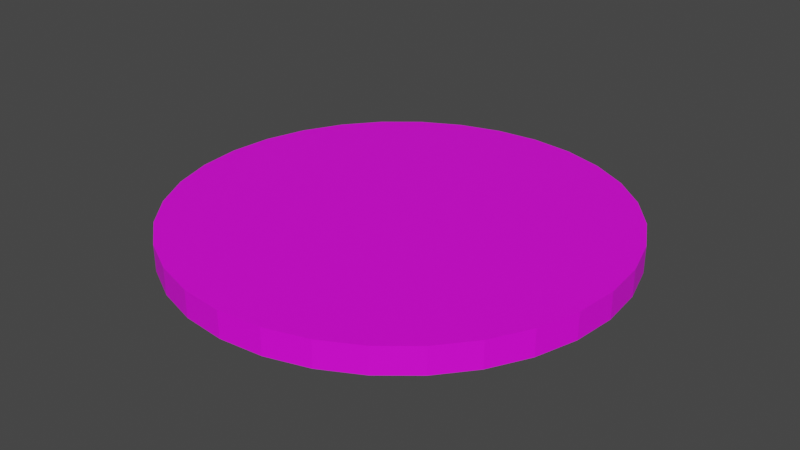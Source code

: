 # Source: PlayerToken2.blend  (saved by Blender 2.82.7; exported with 4.5.12 LTS)
import bpy
from mathutils import Matrix  # noqa: F401  (used for matrix-valued properties, if any)

bpy.ops.wm.read_factory_settings(use_empty=True)
scene = bpy.context.scene
scene.name = 'Scene'

# ---- collections
col_collection = bpy.data.collections.new('Collection'); scene.collection.children.link(col_collection)

# ---- images (referenced by path relative to the original .blend; pixels are not part of the script)
import os
ASSET_DIR = os.environ.get("B2B_ASSET_DIR", "")  # directory of the original .blend (textures are referenced by path, not embedded)
HERE = os.path.dirname(os.path.abspath(__file__))  # packed textures are extracted next to this script under _unpacked/

def load_image(name, relpath, width, height, colorspace="sRGB"):
    """Load a texture the original file referenced (path relative to the .blend, or extracted next to this script)."""
    p = next((c for c in (os.path.join(HERE, relpath), os.path.join(ASSET_DIR, relpath)) if relpath and os.path.exists(c)), "")
    if p:
        img = bpy.data.images.load(p, check_existing=True)
        img.name = name
    else:  # same state as the original file: an image datablock whose file is absent (Cycles renders it pink)
        img = bpy.data.images.new(name, width, height)
        img.source = "FILE"
        img.filepath = "//" + (relpath or name)
    img.colorspace_settings.name = colorspace
    return img
img_factionchip2_png = load_image('FactionChip2.png', 'FactionChip2.png', 1024, 1024, 'sRGB')

# ---- materials (node trees are filled in below, after node groups)
mat_material = bpy.data.materials.new('Material')
mat_material.use_transparent_shadow = False

# ---- material node trees
mat_material.use_nodes = True; mat_material.node_tree.nodes.clear()
_N = mat_material.node_tree.nodes; _L = mat_material.node_tree.links
n0 = _N.new('ShaderNodeOutputMaterial'); n0.name = 'Material Output'; n0.location = (300, 300)
n1 = _N.new('ShaderNodeBsdfPrincipled'); n1.name = 'Principled BSDF'; n1.location = (10, 300)
n1.distribution = 'GGX'
n1.subsurface_method = 'BURLEY'
n1.inputs[3].default_value = 1.45
n1.inputs[27].default_value = (0.0, 0.0, 0.0, 1.0)
n1.inputs[28].default_value = 1.0
n2 = _N.new('ShaderNodeTexImage'); n2.name = 'Image Texture'; n2.location = (-280, 280)
n2.image = img_factionchip2_png
_L.new(n1.outputs[0], n0.inputs[0])
_L.new(n2.outputs[0], n1.inputs[0])
n0.is_active_output = True

# ---- world
world_world = bpy.data.worlds.new('World'); scene.world = world_world
world_world.use_nodes = True; world_world.node_tree.nodes.clear()
_N = world_world.node_tree.nodes; _L = world_world.node_tree.links
n0 = _N.new('ShaderNodeOutputWorld'); n0.name = 'World Output'; n0.location = (300, 300)
n1 = _N.new('ShaderNodeBackground'); n1.name = 'Background'; n1.location = (10, 300)
n1.inputs[0].default_value = (0.05088, 0.05088, 0.05088, 1.0)
_L.new(n1.outputs[0], n0.inputs[0])
n0.is_active_output = True
world_world.color = (0.05088, 0.05088, 0.05088)
world_world.use_sun_shadow = False
world_world.sun_shadow_jitter_overblur = 0.0

# ---- meshes
me_cylinder_001 = bpy.data.meshes.new('Cylinder.001')
me_cylinder_001.from_pydata([(0.0, 1.0, -1.0), (0.0, 1.0, -0.5682), (0.1951, 0.9808, -1.0), (0.1951, 0.9808, -0.5682), (0.3827, 0.9239, -1.0), (0.3827, 0.9239, -0.5682), (0.5556, 0.8315, -1.0), (0.5556, 0.8315, -0.5682), (0.7071, 0.7071, -1.0), (0.7071, 0.7071, -0.5682), (0.8315, 0.5556, -1.0), (0.8315, 0.5556, -0.5682), (0.9239, 0.3827, -1.0), (0.9239, 0.3827, -0.5682), (0.9808, 0.1951, -1.0), (0.9808, 0.1951, -0.5682), (1.0, 7.55e-08, -1.0), (1.0, 7.55e-08, -0.5682), (0.9808, -0.1951, -1.0), (0.9808, -0.1951, -0.5682), (0.9239, -0.3827, -1.0), (0.9239, -0.3827, -0.5682), (0.8315, -0.5556, -1.0), (0.8315, -0.5556, -0.5682), (0.7071, -0.7071, -1.0), (0.7071, -0.7071, -0.5682), (0.5556, -0.8315, -1.0), (0.5556, -0.8315, -0.5682), (0.3827, -0.9239, -1.0), (0.3827, -0.9239, -0.5682), (0.1951, -0.9808, -1.0), (0.1951, -0.9808, -0.5682), (-3.258e-07, -1.0, -1.0), (-3.258e-07, -1.0, -0.5682), (-0.1951, -0.9808, -1.0), (-0.1951, -0.9808, -0.5682), (-0.3827, -0.9239, -1.0), (-0.3827, -0.9239, -0.5682), (-0.5556, -0.8315, -1.0), (-0.5556, -0.8315, -0.5682), (-0.7071, -0.7071, -1.0), (-0.7071, -0.7071, -0.5682), (-0.8315, -0.5556, -1.0), (-0.8315, -0.5556, -0.5682), (-0.9239, -0.3827, -1.0), (-0.9239, -0.3827, -0.5682), (-0.9808, -0.1951, -1.0), (-0.9808, -0.1951, -0.5682), (-1.0, 9.656e-07, -1.0), (-1.0, 9.656e-07, -0.5682), (-0.9808, 0.1951, -1.0), (-0.9808, 0.1951, -0.5682), (-0.9239, 0.3827, -1.0), (-0.9239, 0.3827, -0.5682), (-0.8315, 0.5556, -1.0), (-0.8315, 0.5556, -0.5682), (-0.7071, 0.7071, -1.0), (-0.7071, 0.7071, -0.5682), (-0.5556, 0.8315, -1.0), (-0.5556, 0.8315, -0.5682), (-0.3827, 0.9239, -1.0), (-0.3827, 0.9239, -0.5682), (-0.1951, 0.9808, -1.0), (-0.1951, 0.9808, -0.5682)], [], [(0, 1, 3, 2), (2, 3, 5, 4), (4, 5, 7, 6), (6, 7, 9, 8), (8, 9, 11, 10), (10, 11, 13, 12), (12, 13, 15, 14), (14, 15, 17, 16), (16, 17, 19, 18), (18, 19, 21, 20), (20, 21, 23, 22), (22, 23, 25, 24), (24, 25, 27, 26), (26, 27, 29, 28), (28, 29, 31, 30), (30, 31, 33, 32), (32, 33, 35, 34), (34, 35, 37, 36), (36, 37, 39, 38), (38, 39, 41, 40), (40, 41, 43, 42), (42, 43, 45, 44), (44, 45, 47, 46), (46, 47, 49, 48), (48, 49, 51, 50), (50, 51, 53, 52), (52, 53, 55, 54), (54, 55, 57, 56), (56, 57, 59, 58), (58, 59, 61, 60), (3, 1, 63, 61, 59, 57, 55, 53, 51, 49, 47, 45, 43, 41, 39, 37, 35, 33, 31, 29, 27, 25, 23, 21, 19, 17, 15, 13, 11, 9, 7, 5), (60, 61, 63, 62), (62, 63, 1, 0), (0, 2, 4, 6, 8, 10, 12, 14, 16, 18, 20, 22, 24, 26, 28, 30, 32, 34, 36, 38, 40, 42, 44, 46, 48, 50, 52, 54, 56, 58, 60, 62)])
_uv = me_cylinder_001.uv_layers.new(name='UVMap')
_uv.uv.foreach_set('vector', [0.9889, 0.8422, 1.0, 1.0, 0.9688, 1.0, 0.971, 0.8511, 0.971, 0.8511, 0.9688, 1.0, 0.9375, 1.0, 0.9442, 0.94, 0.9442, 0.94, 0.9375, 1.0, 0.9062, 1.0, 0.8885, 0.8333, 0.8885, 0.8333, 0.9062, 1.0, 0.875, 1.0, 0.8572, 0.92, 0.8572, 0.92, 0.875, 1.0, 0.8438, 1.0, 0.8282, 0.9111, 0.8282, 0.9111, 0.8438, 1.0, 0.8125, 1.0, 0.8014, 0.9467, 0.8125, 0.5, 0.8125, 1.0, 0.7812, 1.0, 0.7812, 0.5, 0.1879, 0.9511, 0.1879, 1.0, 0.1567, 1.0, 0.1567, 0.9511, 0.1567, 0.9511, 0.1567, 1.0, 0.1254, 1.0, 0.1254, 0.9511, 0.1254, 0.9511, 0.1254, 1.0, 0.09417, 1.0, 0.09417, 0.9511, 0.09417, 0.9511, 0.09417, 1.0, 0.06292, 1.0, 0.06292, 0.9511, 0.06292, 0.9511, 0.06292, 1.0, 0.1983, 1.0, 0.1983, 0.9511, 0.1983, 0.9511, 0.1983, 1.0, 0.1671, 1.0, 0.1671, 0.9511, 0.1671, 0.9511, 0.1671, 1.0, 0.1358, 1.0, 0.1358, 0.9511, 0.1358, 0.9511, 0.1358, 1.0, 0.1046, 1.0, 0.1046, 0.9511, 0.1046, 0.9511, 0.1046, 1.0, 0.07333, 1.0, 0.07333, 0.9511, 0.07333, 0.9511, 0.07333, 1.0, 0.04208, 1.0, 0.04208, 0.9511, 0.04208, 0.9511, 0.04208, 1.0, 0.01083, 1.0, 0.01083, 0.9511, 0.01083, 0.9511, 0.01083, 1.0, 0.07069, 1.0, 0.07069, 0.9511, 0.07069, 0.9511, 0.07069, 1.0, 0.2061, 1.0, 0.2061, 0.9511, 0.2061, 0.9511, 0.2061, 1.0, 0.1749, 1.0, 0.1749, 0.9511, 0.1749, 0.9511, 0.1749, 1.0, 0.1436, 1.0, 0.1436, 0.9511, 0.1436, 0.9511, 0.1436, 1.0, 0.1124, 1.0, 0.1124, 0.9511, 0.1124, 0.9511, 0.1124, 1.0, 0.08111, 1.0, 0.08111, 0.9511, 0.07222, 0.9622, 0.08111, 1.0, 0.04986, 1.0, 0.04319, 0.9667, 0.04319, 0.9667, 0.04986, 1.0, 0.01861, 1.0, 0.0075, 0.9822, 0.0075, 0.9822, 0.01861, 1.0, 0.1562, 1.0, 0.1407, 0.9622, 0.1407, 0.9622, 0.1562, 1.0, 0.125, 1.0, 0.1139, 0.9556, 0.1139, 0.9556, 0.125, 1.0, 0.09375, 1.0, 0.07375, 0.9533, 0.07375, 0.9533, 0.09375, 1.0, 0.0625, 1.0, 0.05139, 0.9444, 0.5246, 0.9652, 0.4449, 0.9726, 0.3653, 0.9652, 0.2887, 0.9432, 0.2181, 0.9074, 0.1562, 0.8592, 0.1054, 0.8006, 0.06769, 0.7336, 0.04446, 0.661, 0.03661, 0.5855, 0.04446, 0.51, 0.06769, 0.4373, 0.1054, 0.3704, 0.1562, 0.3117, 0.2181, 0.2636, 0.2887, 0.2278, 0.3653, 0.2058, 0.4449, 0.1983, 0.5246, 0.2058, 0.6012, 0.2278, 0.6718, 0.2636, 0.7336, 0.3117, 0.7844, 0.3704, 0.8222, 0.4373, 0.8454, 0.51, 0.8532, 0.5855, 0.8454, 0.661, 0.8222, 0.7336, 0.7844, 0.8006, 0.7336, 0.8592, 0.6718, 0.9074, 0.6012, 0.9432, 0.05139, 0.9444, 0.0625, 1.0, 0.03125, 1.0, 0.02236, 0.9378, 0.02236, 0.9378, 0.03125, 1.0, 0.0, 1.0, 0.0, 0.9244, 0.75, 0.49, 0.7968, 0.4854, 0.8418, 0.4717, 0.8833, 0.4496, 0.9197, 0.4197, 0.9496, 0.3833, 0.9717, 0.3418, 0.9854, 0.2968, 0.99, 0.25, 0.9854, 0.2032, 0.9717, 0.1582, 0.9496, 0.1167, 0.9197, 0.08029, 0.8833, 0.05045, 0.8418, 0.02827, 0.7968, 0.01461, 0.75, 0.01, 0.7032, 0.01461, 0.6582, 0.02827, 0.6167, 0.05045, 0.5803, 0.08029, 0.5504, 0.1167, 0.5283, 0.1582, 0.5146, 0.2032, 0.51, 0.25, 0.5146, 0.2968, 0.5283, 0.3418, 0.5504, 0.3833, 0.5803, 0.4197, 0.6167, 0.4496, 0.6582, 0.4717, 0.7032, 0.4854])
me_cylinder_001.materials.append(mat_material)
me_cylinder_001.use_remesh_fix_poles = True
me_cylinder_001.use_remesh_preserve_attributes = False
me_cylinder_001.use_mirror_vertex_groups = False
me_cylinder_001.update()

# ---- objects
ob_cylinderinner = bpy.data.objects.new('CylinderInner', me_cylinder_001)

# ---- transforms, parenting, visibility, modifiers, constraints
ob_cylinderinner.location = (0.0, 0.0, 0.117)
ob_cylinderinner.scale = (0.6, 0.6, 0.1649)
ob_cylinderinner.lineart.crease_threshold = 0.0

# ---- collection membership
col_collection.objects.link(ob_cylinderinner)

# ---- scene / render settings (as saved in the file)
scene.frame_start = 1; scene.frame_end = 250; scene.frame_set(1)
scene.render.engine = 'BLENDER_EEVEE_NEXT'
scene.cycles.use_denoising = False
scene.cycles.samples = 128
scene.cycles.sampling_pattern = 'TABULATED_SOBOL'
scene.cycles.use_adaptive_sampling = False
scene.cycles.use_light_tree = False
scene.view_settings.view_transform = 'Filmic'
bpy.context.view_layer.update()

# ---- added for rendering (the .blend has no active camera and no usable light): camera, sun
cam_auto = bpy.data.cameras.new('AutoCamera')
cam_auto.lens = 50.0
cam_auto.sensor_width = 36.0
cam_auto.clip_end = 1000.0
ob_auto_camera = bpy.data.objects.new('AutoCamera', cam_auto)
scene.collection.objects.link(ob_auto_camera)
ob_auto_camera.location = (1.57154, -1.88585, 1.24496)
ob_auto_camera.rotation_euler = (1.09748, -7.21219e-08, 0.694738)
scene.camera = ob_auto_camera
light_auto_sun = bpy.data.lights.new('AutoSun', 'SUN')
light_auto_sun.energy = 3.0
light_auto_sun.angle = 0.0523599
ob_auto_sun = bpy.data.objects.new('AutoSun', light_auto_sun)
scene.collection.objects.link(ob_auto_sun)
ob_auto_sun.rotation_euler = (0.872665, 0.174533, 0.523599)
bpy.context.view_layer.update()
